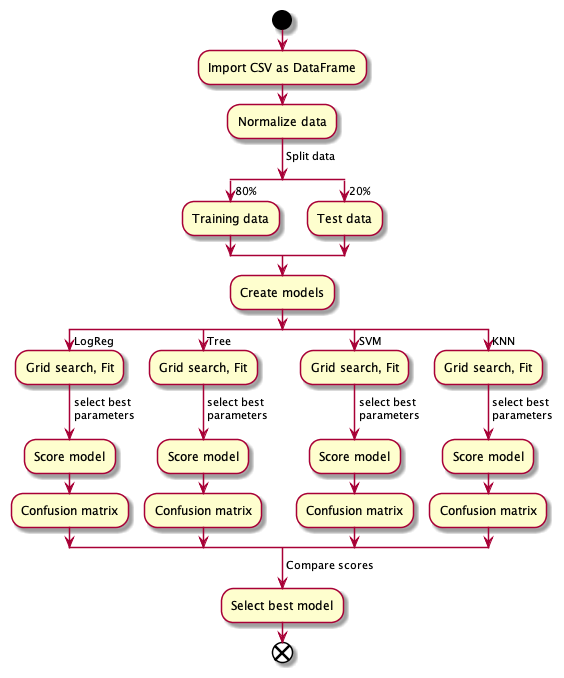

The diagram above was rendered by PlantUML. Its source (embedded in the PNG):
@startuml 4-ml

start
:Import CSV as DataFrame;
:Normalize data;
-> Split data;

split
-> 80%;
:Training data;
split again
-> 20%;
:Test data;
end split

:Create models;

split
-> LogReg;
:Grid search, Fit;
-> select best\nparameters;
:Score model;
:Confusion matrix;
split again
-> Tree;
:Grid search, Fit;
-> select best\nparameters;
:Score model;
:Confusion matrix;
split again
-> SVM;
:Grid search, Fit;
-> select best\nparameters;
:Score model;
:Confusion matrix;
split again
-> KNN;
:Grid search, Fit;
-> select best\nparameters;
:Score model;
:Confusion matrix;
end split

-> Compare scores;

:Select best model;

end

@enduml